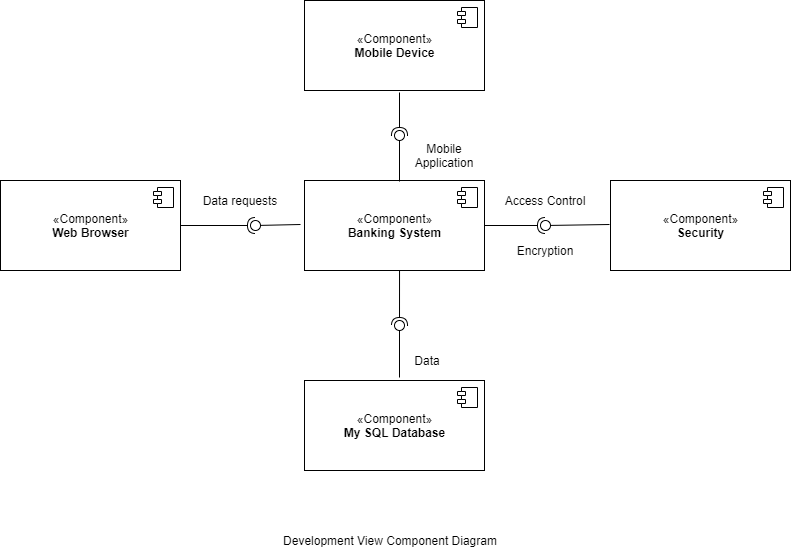

The diagram above was exported from draw.io. Its source (the exported page's mxGraphModel, read from the mxfile embedded in the PNG):
<mxGraphModel dx="1563" dy="583" grid="1" gridSize="10" guides="1" tooltips="1" connect="1" arrows="1" fold="1" page="1" pageScale="1" pageWidth="827" pageHeight="1169" math="0" shadow="0">
  <root>
    <mxCell id="0" />
    <mxCell id="1" parent="0" />
    <mxCell id="q8lTAEVUAbzT1qWNQBue-11" value="«Component»&lt;br&gt;&lt;b&gt;Banking System&lt;/b&gt;" style="html=1;dropTarget=0;" vertex="1" parent="1">
      <mxGeometry x="324" y="250" width="180" height="90" as="geometry" />
    </mxCell>
    <mxCell id="q8lTAEVUAbzT1qWNQBue-12" value="" style="shape=module;jettyWidth=8;jettyHeight=4;" vertex="1" parent="q8lTAEVUAbzT1qWNQBue-11">
      <mxGeometry x="1" width="20" height="20" relative="1" as="geometry">
        <mxPoint x="-27" y="7" as="offset" />
      </mxGeometry>
    </mxCell>
    <mxCell id="q8lTAEVUAbzT1qWNQBue-15" value="«Component»&lt;br&gt;&lt;b&gt;Web Browser&lt;/b&gt;" style="html=1;dropTarget=0;" vertex="1" parent="1">
      <mxGeometry x="20" y="250" width="180" height="90" as="geometry" />
    </mxCell>
    <mxCell id="q8lTAEVUAbzT1qWNQBue-16" value="" style="shape=module;jettyWidth=8;jettyHeight=4;" vertex="1" parent="q8lTAEVUAbzT1qWNQBue-15">
      <mxGeometry x="1" width="20" height="20" relative="1" as="geometry">
        <mxPoint x="-27" y="7" as="offset" />
      </mxGeometry>
    </mxCell>
    <mxCell id="q8lTAEVUAbzT1qWNQBue-17" value="«Component»&lt;br&gt;&lt;b&gt;My SQL Database&lt;/b&gt;" style="html=1;dropTarget=0;" vertex="1" parent="1">
      <mxGeometry x="324" y="450" width="180" height="90" as="geometry" />
    </mxCell>
    <mxCell id="q8lTAEVUAbzT1qWNQBue-18" value="" style="shape=module;jettyWidth=8;jettyHeight=4;" vertex="1" parent="q8lTAEVUAbzT1qWNQBue-17">
      <mxGeometry x="1" width="20" height="20" relative="1" as="geometry">
        <mxPoint x="-27" y="7" as="offset" />
      </mxGeometry>
    </mxCell>
    <mxCell id="q8lTAEVUAbzT1qWNQBue-19" value="«Component»&lt;br&gt;&lt;b&gt;Security&lt;/b&gt;" style="html=1;dropTarget=0;" vertex="1" parent="1">
      <mxGeometry x="630" y="250" width="180" height="90" as="geometry" />
    </mxCell>
    <mxCell id="q8lTAEVUAbzT1qWNQBue-20" value="" style="shape=module;jettyWidth=8;jettyHeight=4;" vertex="1" parent="q8lTAEVUAbzT1qWNQBue-19">
      <mxGeometry x="1" width="20" height="20" relative="1" as="geometry">
        <mxPoint x="-27" y="7" as="offset" />
      </mxGeometry>
    </mxCell>
    <mxCell id="q8lTAEVUAbzT1qWNQBue-21" value="«Component»&lt;br&gt;&lt;b&gt;Mobile Device&lt;/b&gt;" style="html=1;dropTarget=0;" vertex="1" parent="1">
      <mxGeometry x="324" y="70" width="180" height="90" as="geometry" />
    </mxCell>
    <mxCell id="q8lTAEVUAbzT1qWNQBue-22" value="" style="shape=module;jettyWidth=8;jettyHeight=4;" vertex="1" parent="q8lTAEVUAbzT1qWNQBue-21">
      <mxGeometry x="1" width="20" height="20" relative="1" as="geometry">
        <mxPoint x="-27" y="7" as="offset" />
      </mxGeometry>
    </mxCell>
    <mxCell id="q8lTAEVUAbzT1qWNQBue-33" value="" style="rounded=0;orthogonalLoop=1;jettySize=auto;html=1;endArrow=none;endFill=0;" edge="1" target="q8lTAEVUAbzT1qWNQBue-35" parent="1">
      <mxGeometry relative="1" as="geometry">
        <mxPoint x="629" y="294" as="sourcePoint" />
      </mxGeometry>
    </mxCell>
    <mxCell id="q8lTAEVUAbzT1qWNQBue-34" value="" style="rounded=0;orthogonalLoop=1;jettySize=auto;html=1;endArrow=halfCircle;endFill=0;entryX=0.5;entryY=0.5;entryDx=0;entryDy=0;endSize=6;strokeWidth=1;exitX=1;exitY=0.5;exitDx=0;exitDy=0;" edge="1" target="q8lTAEVUAbzT1qWNQBue-35" parent="1" source="q8lTAEVUAbzT1qWNQBue-11">
      <mxGeometry relative="1" as="geometry">
        <mxPoint x="504" y="285" as="sourcePoint" />
      </mxGeometry>
    </mxCell>
    <mxCell id="q8lTAEVUAbzT1qWNQBue-35" value="" style="ellipse;whiteSpace=wrap;html=1;fontFamily=Helvetica;fontSize=12;fontColor=#000000;align=center;strokeColor=#000000;fillColor=#ffffff;points=[];aspect=fixed;resizable=0;" vertex="1" parent="1">
      <mxGeometry x="560" y="290" width="10" height="10" as="geometry" />
    </mxCell>
    <mxCell id="q8lTAEVUAbzT1qWNQBue-37" value="" style="rounded=0;orthogonalLoop=1;jettySize=auto;html=1;endArrow=none;endFill=0;" edge="1" target="q8lTAEVUAbzT1qWNQBue-39" parent="1">
      <mxGeometry relative="1" as="geometry">
        <mxPoint x="320" y="294" as="sourcePoint" />
      </mxGeometry>
    </mxCell>
    <mxCell id="q8lTAEVUAbzT1qWNQBue-38" value="" style="rounded=0;orthogonalLoop=1;jettySize=auto;html=1;endArrow=halfCircle;endFill=0;entryX=0.5;entryY=0.5;entryDx=0;entryDy=0;endSize=6;strokeWidth=1;exitX=1;exitY=0.5;exitDx=0;exitDy=0;" edge="1" target="q8lTAEVUAbzT1qWNQBue-39" parent="1" source="q8lTAEVUAbzT1qWNQBue-15">
      <mxGeometry relative="1" as="geometry">
        <mxPoint x="210" y="295" as="sourcePoint" />
      </mxGeometry>
    </mxCell>
    <mxCell id="q8lTAEVUAbzT1qWNQBue-39" value="" style="ellipse;whiteSpace=wrap;html=1;fontFamily=Helvetica;fontSize=12;fontColor=#000000;align=center;strokeColor=#000000;fillColor=#ffffff;points=[];aspect=fixed;resizable=0;" vertex="1" parent="1">
      <mxGeometry x="270" y="290" width="10" height="10" as="geometry" />
    </mxCell>
    <mxCell id="q8lTAEVUAbzT1qWNQBue-40" value="Access Control" style="text;html=1;strokeColor=none;fillColor=none;align=center;verticalAlign=middle;whiteSpace=wrap;rounded=0;" vertex="1" parent="1">
      <mxGeometry x="515" y="260" width="100" height="20" as="geometry" />
    </mxCell>
    <mxCell id="q8lTAEVUAbzT1qWNQBue-41" value="Encryption" style="text;html=1;strokeColor=none;fillColor=none;align=center;verticalAlign=middle;whiteSpace=wrap;rounded=0;" vertex="1" parent="1">
      <mxGeometry x="515" y="310" width="100" height="20" as="geometry" />
    </mxCell>
    <mxCell id="q8lTAEVUAbzT1qWNQBue-42" value="Data requests" style="text;html=1;strokeColor=none;fillColor=none;align=center;verticalAlign=middle;whiteSpace=wrap;rounded=0;" vertex="1" parent="1">
      <mxGeometry x="210" y="260" width="100" height="20" as="geometry" />
    </mxCell>
    <mxCell id="q8lTAEVUAbzT1qWNQBue-43" value="" style="rounded=0;orthogonalLoop=1;jettySize=auto;html=1;endArrow=none;endFill=0;" edge="1" target="q8lTAEVUAbzT1qWNQBue-45" parent="1">
      <mxGeometry relative="1" as="geometry">
        <mxPoint x="419" y="447" as="sourcePoint" />
      </mxGeometry>
    </mxCell>
    <mxCell id="q8lTAEVUAbzT1qWNQBue-44" value="" style="rounded=0;orthogonalLoop=1;jettySize=auto;html=1;endArrow=halfCircle;endFill=0;entryX=0.5;entryY=0.5;entryDx=0;entryDy=0;endSize=6;strokeWidth=1;exitX=0.528;exitY=1;exitDx=0;exitDy=0;exitPerimeter=0;" edge="1" target="q8lTAEVUAbzT1qWNQBue-45" parent="1" source="q8lTAEVUAbzT1qWNQBue-11">
      <mxGeometry relative="1" as="geometry">
        <mxPoint x="275" y="340" as="sourcePoint" />
      </mxGeometry>
    </mxCell>
    <mxCell id="q8lTAEVUAbzT1qWNQBue-45" value="" style="ellipse;whiteSpace=wrap;html=1;fontFamily=Helvetica;fontSize=12;fontColor=#000000;align=center;strokeColor=#000000;fillColor=#ffffff;points=[];aspect=fixed;resizable=0;" vertex="1" parent="1">
      <mxGeometry x="414" y="390" width="10" height="10" as="geometry" />
    </mxCell>
    <mxCell id="q8lTAEVUAbzT1qWNQBue-46" value="Data" style="text;html=1;strokeColor=none;fillColor=none;align=center;verticalAlign=middle;whiteSpace=wrap;rounded=0;" vertex="1" parent="1">
      <mxGeometry x="424" y="420" width="46" height="20" as="geometry" />
    </mxCell>
    <mxCell id="q8lTAEVUAbzT1qWNQBue-47" value="" style="rounded=0;orthogonalLoop=1;jettySize=auto;html=1;endArrow=none;endFill=0;" edge="1" target="q8lTAEVUAbzT1qWNQBue-49" parent="1">
      <mxGeometry relative="1" as="geometry">
        <mxPoint x="419" y="251" as="sourcePoint" />
      </mxGeometry>
    </mxCell>
    <mxCell id="q8lTAEVUAbzT1qWNQBue-48" value="" style="rounded=0;orthogonalLoop=1;jettySize=auto;html=1;endArrow=halfCircle;endFill=0;entryX=0.5;entryY=0.5;entryDx=0;entryDy=0;endSize=6;strokeWidth=1;" edge="1" target="q8lTAEVUAbzT1qWNQBue-49" parent="1">
      <mxGeometry relative="1" as="geometry">
        <mxPoint x="419" y="162" as="sourcePoint" />
      </mxGeometry>
    </mxCell>
    <mxCell id="q8lTAEVUAbzT1qWNQBue-49" value="" style="ellipse;whiteSpace=wrap;html=1;fontFamily=Helvetica;fontSize=12;fontColor=#000000;align=center;strokeColor=#000000;fillColor=#ffffff;points=[];aspect=fixed;resizable=0;" vertex="1" parent="1">
      <mxGeometry x="414" y="200" width="10" height="10" as="geometry" />
    </mxCell>
    <mxCell id="q8lTAEVUAbzT1qWNQBue-50" value="Mobile Application" style="text;html=1;strokeColor=none;fillColor=none;align=center;verticalAlign=middle;whiteSpace=wrap;rounded=0;" vertex="1" parent="1">
      <mxGeometry x="424" y="210" width="80" height="30" as="geometry" />
    </mxCell>
    <mxCell id="q8lTAEVUAbzT1qWNQBue-51" value="Development View Component Diagram" style="text;html=1;strokeColor=none;fillColor=none;align=center;verticalAlign=middle;whiteSpace=wrap;rounded=0;" vertex="1" parent="1">
      <mxGeometry x="260" y="600" width="300" height="20" as="geometry" />
    </mxCell>
  </root>
</mxGraphModel>